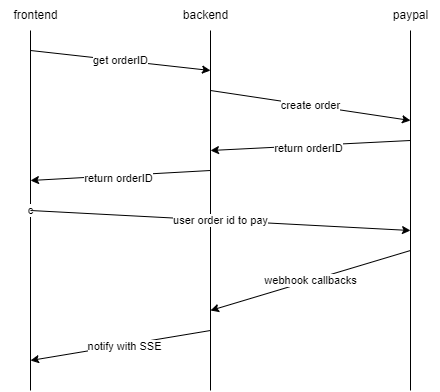

The diagram above was exported from draw.io. Its source (the exported page's mxGraphModel, read from the mxfile embedded in the PNG):
<mxGraphModel dx="1114" dy="376" grid="1" gridSize="10" guides="1" tooltips="1" connect="1" arrows="1" fold="1" page="1" pageScale="1" pageWidth="850" pageHeight="1100" math="0" shadow="0">
  <root>
    <mxCell id="0" />
    <mxCell id="1" parent="0" />
    <mxCell id="3" value="c" style="endArrow=none;html=1;" edge="1" parent="1">
      <mxGeometry width="50" height="50" relative="1" as="geometry">
        <mxPoint x="180" y="480" as="sourcePoint" />
        <mxPoint x="180" y="120" as="targetPoint" />
      </mxGeometry>
    </mxCell>
    <mxCell id="4" value="" style="endArrow=none;html=1;" edge="1" parent="1">
      <mxGeometry width="50" height="50" relative="1" as="geometry">
        <mxPoint x="360" y="480" as="sourcePoint" />
        <mxPoint x="360" y="120" as="targetPoint" />
      </mxGeometry>
    </mxCell>
    <mxCell id="5" value="" style="endArrow=none;html=1;" edge="1" parent="1">
      <mxGeometry width="50" height="50" relative="1" as="geometry">
        <mxPoint x="560" y="480" as="sourcePoint" />
        <mxPoint x="560" y="120" as="targetPoint" />
      </mxGeometry>
    </mxCell>
    <mxCell id="6" value="frontend" style="text;html=1;align=center;verticalAlign=middle;resizable=0;points=[];autosize=1;strokeColor=none;fillColor=none;" vertex="1" parent="1">
      <mxGeometry x="150" y="90" width="70" height="30" as="geometry" />
    </mxCell>
    <mxCell id="7" value="backend" style="text;html=1;align=center;verticalAlign=middle;resizable=0;points=[];autosize=1;strokeColor=none;fillColor=none;" vertex="1" parent="1">
      <mxGeometry x="320" y="90" width="70" height="30" as="geometry" />
    </mxCell>
    <mxCell id="8" value="paypal" style="text;html=1;align=center;verticalAlign=middle;resizable=0;points=[];autosize=1;strokeColor=none;fillColor=none;" vertex="1" parent="1">
      <mxGeometry x="530" y="90" width="60" height="30" as="geometry" />
    </mxCell>
    <mxCell id="9" value="get orderID" style="endArrow=classic;html=1;" edge="1" parent="1">
      <mxGeometry width="50" height="50" relative="1" as="geometry">
        <mxPoint x="180" y="140" as="sourcePoint" />
        <mxPoint x="360" y="160" as="targetPoint" />
      </mxGeometry>
    </mxCell>
    <mxCell id="10" value="create order" style="endArrow=classic;html=1;" edge="1" parent="1">
      <mxGeometry x="-0.0044" width="50" height="50" relative="1" as="geometry">
        <mxPoint x="360" y="180" as="sourcePoint" />
        <mxPoint x="560" y="210" as="targetPoint" />
        <mxPoint as="offset" />
      </mxGeometry>
    </mxCell>
    <mxCell id="12" value="" style="endArrow=classic;html=1;" edge="1" parent="1">
      <mxGeometry width="50" height="50" relative="1" as="geometry">
        <mxPoint x="560" y="230" as="sourcePoint" />
        <mxPoint x="360" y="240" as="targetPoint" />
      </mxGeometry>
    </mxCell>
    <mxCell id="13" value="return orderID" style="edgeLabel;html=1;align=center;verticalAlign=middle;resizable=0;points=[];" vertex="1" connectable="0" parent="12">
      <mxGeometry x="0.0309" y="2" relative="1" as="geometry">
        <mxPoint as="offset" />
      </mxGeometry>
    </mxCell>
    <mxCell id="14" value="" style="endArrow=classic;html=1;" edge="1" parent="1">
      <mxGeometry width="50" height="50" relative="1" as="geometry">
        <mxPoint x="360" y="260" as="sourcePoint" />
        <mxPoint x="180" y="270" as="targetPoint" />
      </mxGeometry>
    </mxCell>
    <mxCell id="15" value="return orderID" style="edgeLabel;html=1;align=center;verticalAlign=middle;resizable=0;points=[];" vertex="1" connectable="0" parent="14">
      <mxGeometry x="0.0309" y="2" relative="1" as="geometry">
        <mxPoint as="offset" />
      </mxGeometry>
    </mxCell>
    <mxCell id="16" value="user order id to pay" style="endArrow=classic;html=1;" edge="1" parent="1">
      <mxGeometry width="50" height="50" relative="1" as="geometry">
        <mxPoint x="180" y="300" as="sourcePoint" />
        <mxPoint x="560" y="320" as="targetPoint" />
      </mxGeometry>
    </mxCell>
    <mxCell id="17" value="webhook callbacks" style="endArrow=classic;html=1;" edge="1" parent="1">
      <mxGeometry width="50" height="50" relative="1" as="geometry">
        <mxPoint x="560" y="340" as="sourcePoint" />
        <mxPoint x="360" y="400" as="targetPoint" />
      </mxGeometry>
    </mxCell>
    <mxCell id="18" value="" style="endArrow=classic;html=1;" edge="1" parent="1">
      <mxGeometry width="50" height="50" relative="1" as="geometry">
        <mxPoint x="360" y="420" as="sourcePoint" />
        <mxPoint x="180" y="450" as="targetPoint" />
      </mxGeometry>
    </mxCell>
    <mxCell id="19" value="notify with SSE" style="edgeLabel;html=1;align=center;verticalAlign=middle;resizable=0;points=[];" vertex="1" connectable="0" parent="18">
      <mxGeometry x="-0.0324" relative="1" as="geometry">
        <mxPoint y="1" as="offset" />
      </mxGeometry>
    </mxCell>
  </root>
</mxGraphModel>